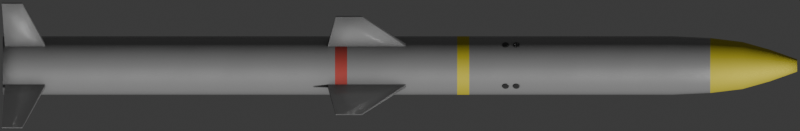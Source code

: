 # Source: TC2N.blend  (saved by Blender 4.1.23; exported with 4.5.12 LTS)
import bpy
from mathutils import Matrix  # noqa: F401  (used for matrix-valued properties, if any)

bpy.ops.wm.read_factory_settings(use_empty=True)
scene = bpy.context.scene
scene.name = 'Scene'

# ---- collections
col_collection = bpy.data.collections.new('Collection'); scene.collection.children.link(col_collection)

# ---- materials (node trees are filled in below, after node groups)
mat_main = bpy.data.materials.new('Main')
mat_main.use_transparent_shadow = False
mat_yellow = bpy.data.materials.new('Yellow')
mat_yellow.use_transparent_shadow = False
mat_red = bpy.data.materials.new('Red')
mat_red.use_transparent_shadow = False
mat_dark = bpy.data.materials.new('Dark')
mat_dark.use_transparent_shadow = False

# ---- node groups
ng_mk48_shader = bpy.data.node_groups.new('Mk48 Shader', 'ShaderNodeTree')
_s = ng_mk48_shader.interface.new_socket(name='BSDF', in_out='OUTPUT', socket_type='NodeSocketShader')
_s = ng_mk48_shader.interface.new_socket(name='Color', in_out='INPUT', socket_type='NodeSocketColor')
_s.default_value = (0.2529, 0.2529, 0.2529, 1.0)
_s = ng_mk48_shader.interface.new_socket(name='Roughness', in_out='INPUT', socket_type='NodeSocketFloat')
_s.subtype = 'FACTOR'
_s.default_value = 0.5
_s.min_value = 0.0
_s.max_value = 1.0
_s = ng_mk48_shader.interface.new_socket(name='Metallic', in_out='INPUT', socket_type='NodeSocketFloat')
_s.subtype = 'FACTOR'
_s.default_value = 1.0
_s.min_value = 0.0
_s.max_value = 1.0
_N = ng_mk48_shader.nodes; _L = ng_mk48_shader.links
n0 = _N.new('NodeGroupOutput'); n0.name = 'Group Output'; n0.location = (421, 0)
n1 = _N.new('ShaderNodeBsdfPrincipled'); n1.name = 'Principled BSDF'; n1.location = (131, 46)
n1.distribution = 'GGX'
n1.subsurface_method = 'BURLEY'
n1.inputs[3].default_value = 1.45
n1.inputs[27].default_value = (0.0, 0.0, 0.0, 1.0)
n1.inputs[28].default_value = 1.0
n2 = _N.new('ShaderNodeAmbientOcclusion'); n2.name = 'Ambient Occlusion'; n2.location = (-85, 128)
n2.samples = 8
n3 = _N.new('ShaderNodeBevel'); n3.name = 'Bevel'; n3.location = (-265, -248)
n3.inputs[0].default_value = 0.1
n4 = _N.new('NodeGroupInput'); n4.name = 'Mk48 Shader'; n4.location = (-468, -27)
n5 = _N.new('ShaderNodeNewGeometry'); n5.name = 'Geometry'; n5.location = (-875, -245)
n6 = _N.new('ShaderNodeBump'); n6.name = 'Bump'; n6.location = (-470, -299)
n6.inputs[0].default_value = 0.01
n6.inputs[1].default_value = 1.0
n6.inputs[2].default_value = 1.0
n7 = _N.new('ShaderNodeTexNoise'); n7.name = 'Noise Texture'; n7.location = (-671, -234)
n7.inputs[2].default_value = 2.0
_L.new(n1.outputs[0], n0.inputs[0])
_L.new(n2.outputs[0], n1.inputs[0])
_L.new(n4.outputs[0], n2.inputs[0])
_L.new(n4.outputs[1], n1.inputs[2])
_L.new(n4.outputs[2], n1.inputs[1])
_L.new(n3.outputs[0], n2.inputs[2])
_L.new(n5.outputs[0], n7.inputs[0])
_L.new(n7.outputs[0], n6.inputs[3])
_L.new(n6.outputs[0], n3.inputs[1])
_L.new(n3.outputs[0], n1.inputs[5])
n0.is_active_output = True
ng_smooth_by_angle = bpy.data.node_groups.new('Smooth by Angle', 'GeometryNodeTree')
_s = ng_smooth_by_angle.interface.new_socket(name='Mesh', in_out='OUTPUT', socket_type='NodeSocketGeometry')
_s = ng_smooth_by_angle.interface.new_socket(name='Mesh', in_out='INPUT', socket_type='NodeSocketGeometry')
_s = ng_smooth_by_angle.interface.new_socket(name='Angle', in_out='INPUT', socket_type='NodeSocketFloat')
_s.subtype = 'ANGLE'
_s.default_value = 0.5236
_s.min_value = 0.0
_s.max_value = 3.142
_s.description = 'Maximum face angle for smooth edges'
_s = ng_smooth_by_angle.interface.new_socket(name='Ignore Sharpness', in_out='INPUT', socket_type='NodeSocketBool')
_s.force_non_field = True
ng_smooth_by_angle.is_modifier = True
_N = ng_smooth_by_angle.nodes; _L = ng_smooth_by_angle.links
n0 = _N.new('GeometryNodeSetShadeSmooth'); n0.name = 'Set Shade Smooth'; n0.location = (120, -80)
n0.domain = 'EDGE'
n1 = _N.new('GeometryNodeSetShadeSmooth'); n1.name = 'Set Shade Smooth.001'; n1.location = (300, -80)
n2 = _N.new('NodeGroupOutput'); n2.name = 'Group Output'; n2.location = (480, -80)
n3 = _N.new('GeometryNodeInputMeshEdgeAngle'); n3.name = 'Edge Angle'; n3.location = (-440, -240)
n4 = _N.new('NodeGroupInput'); n4.name = 'Group Input'; n4.location = (-80, -80)
n5 = _N.new('GeometryNodeInputEdgeSmooth'); n5.name = 'Is Edge Smooth'; n5.location = (-260, -120)
n6 = _N.new('GeometryNodeInputShadeSmooth'); n6.name = 'Is Shade Smooth'; n6.location = (-440, -397)
n7 = _N.new('FunctionNodeCompare'); n7.name = 'Compare'; n7.location = (-260, -260)
n7.operation = 'LESS_EQUAL'
n7.inputs[6].default_value = (0.0, 0.0, 0.0, 0.0)
n7.inputs[7].default_value = (0.0, 0.0, 0.0, 0.0)
n8 = _N.new('FunctionNodeBooleanMath'); n8.name = 'Boolean Math.001'; n8.location = (-80, -260)
n9 = _N.new('NodeGroupInput'); n9.name = 'Group Input.001'; n9.location = (-440, -329)
n10 = _N.new('NodeGroupInput'); n10.name = 'Group Input.002'; n10.location = (-259, -189)
n11 = _N.new('FunctionNodeBooleanMath'); n11.name = 'Boolean Math'; n11.location = (-80, -149)
n11.operation = 'OR'
n12 = _N.new('FunctionNodeBooleanMath'); n12.name = 'Boolean Math.002'; n12.location = (-260, -380)
n12.operation = 'OR'
n13 = _N.new('NodeGroupInput'); n13.name = 'Group Input.003'; n13.location = (-440, -460)
_L.new(n3.outputs[0], n7.inputs[0])
_L.new(n1.outputs[0], n2.inputs[0])
_L.new(n9.outputs[1], n7.inputs[1])
_L.new(n7.outputs[0], n8.inputs[0])
_L.new(n4.outputs[0], n0.inputs[0])
_L.new(n0.outputs[0], n1.inputs[0])
_L.new(n8.outputs[0], n0.inputs[2])
_L.new(n10.outputs[2], n11.inputs[1])
_L.new(n5.outputs[0], n11.inputs[0])
_L.new(n11.outputs[0], n0.inputs[1])
_L.new(n13.outputs[2], n12.inputs[1])
_L.new(n6.outputs[0], n12.inputs[0])
_L.new(n12.outputs[0], n8.inputs[1])
n2.is_active_output = True

# ---- material node trees
mat_main.use_nodes = True; mat_main.node_tree.nodes.clear()
_N = mat_main.node_tree.nodes; _L = mat_main.node_tree.links
n0 = _N.new('ShaderNodeOutputMaterial'); n0.name = 'Material Output'; n0.location = (300, 300)
n1 = _N.new('ShaderNodeGroup'); n1.name = 'Mk48 Shader'; n1.location = (95, 311)
n1.label = 'Mk48 Shader'
n1.node_tree = ng_mk48_shader
n1.inputs[0].default_value = (0.3994, 0.3994, 0.3994, 0.0)
n1.inputs[1].default_value = 0.3
n1.inputs[2].default_value = 0.4
_L.new(n1.outputs[0], n0.inputs[0])
n0.is_active_output = True
mat_yellow.use_nodes = True; mat_yellow.node_tree.nodes.clear()
_N = mat_yellow.node_tree.nodes; _L = mat_yellow.node_tree.links
n0 = _N.new('ShaderNodeOutputMaterial'); n0.name = 'Material Output'; n0.location = (300, 300)
n1 = _N.new('ShaderNodeGroup'); n1.name = 'Mk48 Shader'; n1.location = (95, 311)
n1.label = 'Mk48 Shader'
n1.node_tree = ng_mk48_shader
n1.inputs[0].default_value = (0.7454, 0.6377, 0.05288, 0.0)
n1.inputs[1].default_value = 0.7
n1.inputs[2].default_value = 0.4
_L.new(n1.outputs[0], n0.inputs[0])
n0.is_active_output = True
mat_red.use_nodes = True; mat_red.node_tree.nodes.clear()
_N = mat_red.node_tree.nodes; _L = mat_red.node_tree.links
n0 = _N.new('ShaderNodeOutputMaterial'); n0.name = 'Material Output'; n0.location = (300, 300)
n1 = _N.new('ShaderNodeGroup'); n1.name = 'Mk48 Shader'; n1.location = (95, 311)
n1.label = 'Mk48 Shader'
n1.node_tree = ng_mk48_shader
n1.inputs[0].default_value = (0.5271, 0.07421, 0.06125, 0.0)
n1.inputs[1].default_value = 0.7
n1.inputs[2].default_value = 0.4
_L.new(n1.outputs[0], n0.inputs[0])
n0.is_active_output = True
mat_dark.use_nodes = True; mat_dark.node_tree.nodes.clear()
_N = mat_dark.node_tree.nodes; _L = mat_dark.node_tree.links
n0 = _N.new('ShaderNodeOutputMaterial'); n0.name = 'Material Output'; n0.location = (300, 300)
n1 = _N.new('ShaderNodeGroup'); n1.name = 'Mk48 Shader'; n1.location = (95, 311)
n1.label = 'Mk48 Shader'
n1.node_tree = ng_mk48_shader
n1.inputs[0].default_value = (0.0919, 0.0919, 0.0919, 0.0)
n1.inputs[1].default_value = 0.3
n1.inputs[2].default_value = 0.4
_L.new(n1.outputs[0], n0.inputs[0])
n0.is_active_output = True

# ---- world
world_world = bpy.data.worlds.new('World'); scene.world = world_world
world_world.use_nodes = True; world_world.node_tree.nodes.clear()
_N = world_world.node_tree.nodes; _L = world_world.node_tree.links
n0 = _N.new('ShaderNodeOutputWorld'); n0.name = 'World Output'; n0.location = (300, 300)
n1 = _N.new('ShaderNodeBackground'); n1.name = 'Background'; n1.location = (10, 300)
n1.inputs[0].default_value = (0.05088, 0.05088, 0.05088, 1.0)
_L.new(n1.outputs[0], n0.inputs[0])
n0.is_active_output = True
world_world.color = (0.05088, 0.05088, 0.05088)
world_world.use_sun_shadow = False
world_world.sun_shadow_jitter_overblur = 0.0

# ---- cameras
cam_camera = bpy.data.cameras.new('Camera')
cam_camera.type = 'ORTHO'
cam_camera.clip_end = 100.0
cam_camera.ortho_scale = 3.69
cam_camera.show_mist = True

# ---- meshes
me_cylinder_001 = bpy.data.meshes.new('Cylinder.001')
me_cylinder_001.from_pydata([(-1.832, 0.135, 2.101e-08), (1.832, 0.02849, 1.368e-08), (-1.832, 0.1284, -0.04172), (1.832, 0.02709, -0.008803), (-1.832, 0.1092, -0.07937), (1.832, 0.02305, -0.01674), (-1.832, 0.07937, -0.1092), (1.832, 0.01674, -0.02305), (-1.832, 0.04173, -0.1284), (1.832, 0.008803, -0.02709), (-1.832, 8.47e-09, -0.135), (1.832, 8.251e-09, -0.02849), (-1.832, -0.04172, -0.1284), (1.832, -0.008803, -0.02709), (-1.832, -0.07937, -0.1092), (1.832, -0.01674, -0.02305), (-1.832, -0.1092, -0.07937), (1.832, -0.02305, -0.01674), (-1.832, -0.1284, -0.04172), (1.832, -0.02709, -0.008803), (-1.832, -0.135, 2.101e-08), (1.832, -0.02849, 1.368e-08), (-1.832, -0.1284, 0.04173), (1.832, -0.02709, 0.008803), (-1.832, -0.1092, 0.07937), (1.832, -0.02305, 0.01674), (-1.832, -0.07937, 0.1092), (1.832, -0.01674, 0.02305), (-1.832, -0.04172, 0.1284), (1.832, -0.008803, 0.02709), (-1.832, 8.47e-09, 0.135), (1.832, 8.251e-09, 0.02849), (-1.832, 0.04173, 0.1284), (1.832, 0.008803, 0.02709), (-1.832, 0.07937, 0.1092), (1.832, 0.01674, 0.02305), (-1.832, 0.1092, 0.07937), (1.832, 0.02305, 0.01674), (-1.832, 0.1284, 0.04173), (1.832, 0.02709, 0.008803), (1.431, 0.1268, 2.04e-08), (1.431, 0.1206, -0.03917), (1.431, 0.1026, -0.07451), (1.431, 0.07451, -0.1026), (1.431, 0.03917, -0.1206), (1.431, 8.595e-09, -0.1268), (1.431, -0.03917, -0.1206), (1.431, -0.07451, -0.1026), (1.431, -0.1026, -0.07451), (1.431, -0.1206, -0.03917), (1.431, -0.1268, 2.04e-08), (1.431, -0.1206, 0.03917), (1.431, -0.1026, 0.07451), (1.431, -0.07451, 0.1026), (1.431, -0.03917, 0.1206), (1.431, 8.595e-09, 0.1268), (1.431, 0.03917, 0.1206), (1.431, 0.07451, 0.1026), (1.431, 0.1026, 0.07451), (1.431, 0.1206, 0.03917), (1.58, 0.1086, 1.982e-08), (1.58, 0.1033, -0.03355), (1.58, 0.08784, -0.06382), (1.58, 0.06382, -0.08784), (1.58, 0.03355, -0.1033), (1.58, 8.806e-09, -0.1086), (1.58, -0.03355, -0.1033), (1.58, -0.06382, -0.08784), (1.58, -0.08784, -0.06382), (1.58, -0.1033, -0.03355), (1.58, -0.1086, 1.982e-08), (1.58, -0.1033, 0.03355), (1.58, -0.08784, 0.06382), (1.58, -0.06382, 0.08784), (1.58, -0.03355, 0.1033), (1.58, 8.806e-09, 0.1086), (1.58, 0.03355, 0.1033), (1.58, 0.06382, 0.08784), (1.58, 0.08784, 0.06382), (1.58, 0.1033, 0.03355), (1.706, 0.07319, 1.686e-08), (1.706, 0.06961, -0.02262), (1.706, 0.05921, -0.04302), (1.706, 0.04302, -0.05921), (1.706, 0.02262, -0.06961), (1.706, 9.112e-09, -0.07319), (1.706, -0.02262, -0.06961), (1.706, -0.04302, -0.05921), (1.706, -0.05921, -0.04302), (1.706, -0.06961, -0.02262), (1.706, -0.07319, 1.686e-08), (1.706, -0.06961, 0.02262), (1.706, -0.05921, 0.04302), (1.706, -0.04302, 0.05921), (1.706, -0.02262, 0.06961), (1.706, 9.112e-09, 0.07319), (1.706, 0.02262, 0.06961), (1.706, 0.04302, 0.05921), (1.706, 0.05921, 0.04302), (1.706, 0.06961, 0.02262), (1.256, 0.1284, -0.04172), (1.256, 0.1092, -0.07937), (1.256, 0.07937, -0.1092), (1.256, 0.04173, -0.1284), (1.256, 8.47e-09, -0.135), (1.256, -0.04172, -0.1284), (1.256, -0.07937, -0.1092), (1.256, -0.1092, -0.07937), (1.256, -0.1284, -0.04172), (1.256, -0.135, 2.101e-08), (1.256, -0.1284, 0.04173), (1.256, -0.1092, 0.07937), (1.256, -0.07937, 0.1092), (1.256, -0.04172, 0.1284), (1.256, 8.47e-09, 0.135), (1.256, 0.04173, 0.1284), (1.256, 0.07937, 0.1092), (1.256, 0.1092, 0.07937), (1.256, 0.1284, 0.04173), (1.256, 0.135, 2.101e-08), (0.2636, 0.1284, -0.04172), (0.2636, 0.1092, -0.07937), (0.2636, 0.07937, -0.1092), (0.2636, 0.04173, -0.1284), (0.2636, 8.47e-09, -0.135), (0.2636, -0.04172, -0.1284), (0.2636, -0.07937, -0.1092), (0.2636, -0.1092, -0.07937), (0.2636, -0.1284, -0.04172), (0.2636, -0.135, 2.101e-08), (0.2636, -0.1284, 0.04173), (0.2636, -0.1092, 0.07937), (0.2636, -0.07937, 0.1092), (0.2636, -0.04172, 0.1284), (0.2636, 8.47e-09, 0.135), (0.2636, 0.04173, 0.1284), (0.2636, 0.07937, 0.1092), (0.2636, 0.1092, 0.07937), (0.2636, 0.1284, 0.04173), (0.2636, 0.135, 2.101e-08), (0.3195, 0.135, 2.101e-08), (0.3195, 0.1284, -0.04172), (0.3195, 0.1092, -0.07937), (0.3195, 0.07937, -0.1092), (0.3195, 0.04173, -0.1284), (0.3195, 8.47e-09, -0.135), (0.3195, -0.04172, -0.1284), (0.3195, -0.07937, -0.1092), (0.3195, -0.1092, -0.07937), (0.3195, -0.1284, -0.04172), (0.3195, -0.135, 2.101e-08), (0.3195, -0.1284, 0.04173), (0.3195, -0.1092, 0.07937), (0.3195, -0.07937, 0.1092), (0.3195, -0.04172, 0.1284), (0.3195, 8.47e-09, 0.135), (0.3195, 0.04173, 0.1284), (0.3195, 0.07937, 0.1092), (0.3195, 0.1092, 0.07937), (0.3195, 0.1284, 0.04173), (-0.2998, 0.1284, -0.04172), (-0.2998, 0.1092, -0.07937), (-0.2998, 0.07937, -0.1092), (-0.2998, 0.04173, -0.1284), (-0.2998, 8.47e-09, -0.135), (-0.2998, -0.04172, -0.1284), (-0.2998, -0.07937, -0.1092), (-0.2998, -0.1092, -0.07937), (-0.2998, -0.1284, -0.04172), (-0.2998, -0.135, 2.101e-08), (-0.2998, -0.1284, 0.04173), (-0.2998, -0.1092, 0.07937), (-0.2998, -0.07937, 0.1092), (-0.2998, -0.04172, 0.1284), (-0.2998, 8.47e-09, 0.135), (-0.2998, 0.04173, 0.1284), (-0.2998, 0.07937, 0.1092), (-0.2998, 0.1092, 0.07937), (-0.2998, 0.1284, 0.04173), (-0.2998, 0.135, 2.101e-08), (-0.2439, 0.135, 2.101e-08), (-0.2439, 0.1284, -0.04172), (-0.2439, 0.1092, -0.07937), (-0.2439, 0.07937, -0.1092), (-0.2439, 0.04173, -0.1284), (-0.2439, 8.47e-09, -0.135), (-0.2439, -0.04172, -0.1284), (-0.2439, -0.07937, -0.1092), (-0.2439, -0.1092, -0.07937), (-0.2439, -0.1284, -0.04172), (-0.2439, -0.135, 2.101e-08), (-0.2439, -0.1284, 0.04173), (-0.2439, -0.1092, 0.07937), (-0.2439, -0.07937, 0.1092), (-0.2439, -0.04172, 0.1284), (-0.2439, 8.47e-09, 0.135), (-0.2439, 0.04173, 0.1284), (-0.2439, 0.07937, 0.1092), (-0.2439, 0.1092, 0.07937), (-0.2439, 0.1284, 0.04173)], [], [(80, 1, 3, 81), (81, 3, 5, 82), (82, 5, 7, 83), (83, 7, 9, 84), (84, 9, 11, 85), (85, 11, 13, 86), (86, 13, 15, 87), (87, 15, 17, 88), (88, 17, 19, 89), (89, 19, 21, 90), (90, 21, 23, 91), (91, 23, 25, 92), (92, 25, 27, 93), (93, 27, 29, 94), (94, 29, 31, 95), (95, 31, 33, 96), (96, 33, 35, 97), (97, 35, 37, 98), (3, 1, 39, 37, 35, 33, 31, 29, 27, 25, 23, 21, 19, 17, 15, 13, 11, 9, 7, 5), (98, 37, 39, 99), (99, 39, 1, 80), (0, 2, 4, 6, 8, 10, 12, 14, 16, 18, 20, 22, 24, 26, 28, 30, 32, 34, 36, 38), (118, 59, 40, 119), (117, 58, 59, 118), (116, 57, 58, 117), (115, 56, 57, 116), (114, 55, 56, 115), (113, 54, 55, 114), (112, 53, 54, 113), (111, 52, 53, 112), (110, 51, 52, 111), (109, 50, 51, 110), (108, 49, 50, 109), (107, 48, 49, 108), (106, 47, 48, 107), (105, 46, 47, 106), (104, 45, 46, 105), (103, 44, 45, 104), (102, 43, 44, 103), (101, 42, 43, 102), (100, 41, 42, 101), (119, 40, 41, 100), (59, 79, 60, 40), (58, 78, 79, 59), (57, 77, 78, 58), (56, 76, 77, 57), (55, 75, 76, 56), (54, 74, 75, 55), (53, 73, 74, 54), (52, 72, 73, 53), (51, 71, 72, 52), (50, 70, 71, 51), (49, 69, 70, 50), (48, 68, 69, 49), (47, 67, 68, 48), (46, 66, 67, 47), (45, 65, 66, 46), (44, 64, 65, 45), (43, 63, 64, 44), (42, 62, 63, 43), (41, 61, 62, 42), (40, 60, 61, 41), (79, 99, 80, 60), (78, 98, 99, 79), (77, 97, 98, 78), (76, 96, 97, 77), (75, 95, 96, 76), (74, 94, 95, 75), (73, 93, 94, 74), (72, 92, 93, 73), (71, 91, 92, 72), (70, 90, 91, 71), (69, 89, 90, 70), (68, 88, 89, 69), (67, 87, 88, 68), (66, 86, 87, 67), (65, 85, 86, 66), (64, 84, 85, 65), (63, 83, 84, 64), (62, 82, 83, 63), (61, 81, 82, 62), (60, 80, 81, 61), (140, 119, 100, 141), (141, 100, 101, 142), (142, 101, 102, 143), (143, 102, 103, 144), (144, 103, 104, 145), (145, 104, 105, 146), (146, 105, 106, 147), (147, 106, 107, 148), (148, 107, 108, 149), (149, 108, 109, 150), (150, 109, 110, 151), (151, 110, 111, 152), (152, 111, 112, 153), (153, 112, 113, 154), (154, 113, 114, 155), (155, 114, 115, 156), (156, 115, 116, 157), (157, 116, 117, 158), (158, 117, 118, 159), (159, 118, 119, 140), (199, 138, 139, 180), (198, 137, 138, 199), (197, 136, 137, 198), (196, 135, 136, 197), (195, 134, 135, 196), (194, 133, 134, 195), (193, 132, 133, 194), (192, 131, 132, 193), (191, 130, 131, 192), (190, 129, 130, 191), (189, 128, 129, 190), (188, 127, 128, 189), (187, 126, 127, 188), (186, 125, 126, 187), (185, 124, 125, 186), (184, 123, 124, 185), (183, 122, 123, 184), (182, 121, 122, 183), (181, 120, 121, 182), (180, 139, 120, 181), (138, 159, 140, 139), (137, 158, 159, 138), (136, 157, 158, 137), (135, 156, 157, 136), (134, 155, 156, 135), (133, 154, 155, 134), (132, 153, 154, 133), (131, 152, 153, 132), (130, 151, 152, 131), (129, 150, 151, 130), (128, 149, 150, 129), (127, 148, 149, 128), (126, 147, 148, 127), (125, 146, 147, 126), (124, 145, 146, 125), (123, 144, 145, 124), (122, 143, 144, 123), (121, 142, 143, 122), (120, 141, 142, 121), (139, 140, 141, 120), (0, 179, 160, 2), (2, 160, 161, 4), (4, 161, 162, 6), (6, 162, 163, 8), (8, 163, 164, 10), (10, 164, 165, 12), (12, 165, 166, 14), (14, 166, 167, 16), (16, 167, 168, 18), (18, 168, 169, 20), (20, 169, 170, 22), (22, 170, 171, 24), (24, 171, 172, 26), (26, 172, 173, 28), (28, 173, 174, 30), (30, 174, 175, 32), (32, 175, 176, 34), (34, 176, 177, 36), (36, 177, 178, 38), (38, 178, 179, 0), (179, 180, 181, 160), (160, 181, 182, 161), (161, 182, 183, 162), (162, 183, 184, 163), (163, 184, 185, 164), (164, 185, 186, 165), (165, 186, 187, 166), (166, 187, 188, 167), (167, 188, 189, 168), (168, 189, 190, 169), (169, 190, 191, 170), (170, 191, 192, 171), (171, 192, 193, 172), (172, 193, 194, 173), (173, 194, 195, 174), (174, 195, 196, 175), (175, 196, 197, 176), (176, 197, 198, 177), (177, 198, 199, 178), (178, 199, 180, 179)])
me_cylinder_001.polygons.foreach_set('use_smooth', [True] * 182)
me_cylinder_001.polygons.foreach_set('material_index', [1, 1, 1, 1, 1, 1, 1, 1, 1, 1, 1, 1, 1, 1, 1, 1, 1, 1, 1, 1, 1, 0, 0, 0, 0, 0, 0, 0, 0, 0, 0, 0, 0, 0, 0, 0, 0, 0, 0, 0, 0, 0, 1, 1, 1, 1, 1, 1, 1, 1, 1, 1, 1, 1, 1, 1, 1, 1, 1, 1, 1, 1, 1, 1, 1, 1, 1, 1, 1, 1, 1, 1, 1, 1, 1, 1, 1, 1, 1, 1, 1, 1, 0, 0, 0, 0, 0, 0, 0, 0, 0, 0, 0, 0, 0, 0, 0, 0, 0, 0, 0, 0, 0, 0, 0, 0, 0, 0, 0, 0, 0, 0, 0, 0, 0, 0, 0, 0, 0, 0, 0, 0, 1, 1, 1, 1, 1, 1, 1, 1, 1, 1, 1, 1, 1, 1, 1, 1, 1, 1, 1, 1, 0, 0, 0, 0, 0, 0, 0, 0, 0, 0, 0, 0, 0, 0, 0, 0, 0, 0, 0, 0, 2, 2, 2, 2, 2, 2, 2, 2, 2, 2, 2, 2, 2, 2, 2, 2, 2, 2, 2, 2])
_uv = me_cylinder_001.uv_layers.new(name='UVMap')
_uv.uv.foreach_set('vector', [1.0, 0.9829, 1.0, 1.0, 0.95, 1.0, 0.95, 0.9829, 0.95, 0.9829, 0.95, 1.0, 0.9, 1.0, 0.9, 0.9829, 0.9, 0.9829, 0.9, 1.0, 0.85, 1.0, 0.85, 0.9829, 0.85, 0.9829, 0.85, 1.0, 0.8, 1.0, 0.8, 0.9829, 0.8, 0.9829, 0.8, 1.0, 0.75, 1.0, 0.75, 0.9829, 0.75, 0.9829, 0.75, 1.0, 0.7, 1.0, 0.7, 0.9829, 0.7, 0.9829, 0.7, 1.0, 0.65, 1.0, 0.65, 0.9829, 0.65, 0.9829, 0.65, 1.0, 0.6, 1.0, 0.6, 0.9829, 0.6, 0.9829, 0.6, 1.0, 0.55, 1.0, 0.55, 0.9829, 0.55, 0.9829, 0.55, 1.0, 0.5, 1.0, 0.5, 0.9829, 0.5, 0.9829, 0.5, 1.0, 0.45, 1.0, 0.45, 0.9829, 0.45, 0.9829, 0.45, 1.0, 0.4, 1.0, 0.4, 0.9829, 0.4, 0.9829, 0.4, 1.0, 0.35, 1.0, 0.35, 0.9829, 0.35, 0.9829, 0.35, 1.0, 0.3, 1.0, 0.3, 0.9829, 0.3, 0.9829, 0.3, 1.0, 0.25, 1.0, 0.25, 0.9829, 0.25, 0.9829, 0.25, 1.0, 0.2, 1.0, 0.2, 0.9829, 0.2, 0.9829, 0.2, 1.0, 0.15, 1.0, 0.15, 0.9829, 0.15, 0.9829, 0.15, 1.0, 0.1, 1.0, 0.1, 0.9829, 0.3242, 0.4783, 0.25, 0.49, 0.1758, 0.4783, 0.1089, 0.4442, 0.05584, 0.3911, 0.02175, 0.3242, 0.01, 0.25, 0.02175, 0.1758, 0.05584, 0.1089, 0.1089, 0.05584, 0.1758, 0.02175, 0.25, 0.01, 0.3242, 0.02175, 0.3911, 0.05584, 0.4442, 0.1089, 0.4783, 0.1758, 0.49, 0.25, 0.4783, 0.3242, 0.4442, 0.3911, 0.3911, 0.4442, 0.1, 0.9829, 0.1, 1.0, 0.05, 1.0, 0.05, 0.9829, 0.05, 0.9829, 0.05, 1.0, -1.565e-07, 1.0, -1.565e-07, 0.9829, 0.75, 0.49, 0.8242, 0.4783, 0.8911, 0.4442, 0.9442, 0.3911, 0.9783, 0.3242, 0.99, 0.25, 0.9783, 0.1758, 0.9442, 0.1089, 0.8911, 0.05584, 0.8242, 0.02175, 0.75, 0.01, 0.6758, 0.02175, 0.6089, 0.05584, 0.5558, 0.1089, 0.5217, 0.1758, 0.51, 0.25, 0.5217, 0.3242, 0.5558, 0.3911, 0.6089, 0.4442, 0.6758, 0.4783, 0.05, 0.8906, 0.05, 0.9314, -1.565e-07, 0.9314, -1.565e-07, 0.8906, 0.1, 0.8906, 0.1, 0.9314, 0.05, 0.9314, 0.05, 0.8906, 0.15, 0.8906, 0.15, 0.9314, 0.1, 0.9314, 0.1, 0.8906, 0.2, 0.8906, 0.2, 0.9314, 0.15, 0.9314, 0.15, 0.8906, 0.25, 0.8906, 0.25, 0.9314, 0.2, 0.9314, 0.2, 0.8906, 0.3, 0.8906, 0.3, 0.9314, 0.25, 0.9314, 0.25, 0.8906, 0.35, 0.8906, 0.35, 0.9314, 0.3, 0.9314, 0.3, 0.8906, 0.4, 0.8906, 0.4, 0.9314, 0.35, 0.9314, 0.35, 0.8906, 0.45, 0.8906, 0.45, 0.9314, 0.4, 0.9314, 0.4, 0.8906, 0.5, 0.8906, 0.5, 0.9314, 0.45, 0.9314, 0.45, 0.8906, 0.55, 0.8906, 0.55, 0.9314, 0.5, 0.9314, 0.5, 0.8906, 0.6, 0.8906, 0.6, 0.9314, 0.55, 0.9314, 0.55, 0.8906, 0.65, 0.8906, 0.65, 0.9314, 0.6, 0.9314, 0.6, 0.8906, 0.7, 0.8906, 0.7, 0.9314, 0.65, 0.9314, 0.65, 0.8906, 0.75, 0.8906, 0.75, 0.9314, 0.7, 0.9314, 0.7, 0.8906, 0.8, 0.8906, 0.8, 0.9314, 0.75, 0.9314, 0.75, 0.8906, 0.85, 0.8906, 0.85, 0.9314, 0.8, 0.9314, 0.8, 0.8906, 0.9, 0.8906, 0.9, 0.9314, 0.85, 0.9314, 0.85, 0.8906, 0.95, 0.8906, 0.95, 0.9314, 0.9, 0.9314, 0.9, 0.8906, 1.0, 0.8906, 1.0, 0.9314, 0.95, 0.9314, 0.95, 0.8906, 0.05, 0.9314, 0.05, 0.9657, -1.565e-07, 0.9657, -1.565e-07, 0.9314, 0.1, 0.9314, 0.1, 0.9657, 0.05, 0.9657, 0.05, 0.9314, 0.15, 0.9314, 0.15, 0.9657, 0.1, 0.9657, 0.1, 0.9314, 0.2, 0.9314, 0.2, 0.9657, 0.15, 0.9657, 0.15, 0.9314, 0.25, 0.9314, 0.25, 0.9657, 0.2, 0.9657, 0.2, 0.9314, 0.3, 0.9314, 0.3, 0.9657, 0.25, 0.9657, 0.25, 0.9314, 0.35, 0.9314, 0.35, 0.9657, 0.3, 0.9657, 0.3, 0.9314, 0.4, 0.9314, 0.4, 0.9657, 0.35, 0.9657, 0.35, 0.9314, 0.45, 0.9314, 0.45, 0.9657, 0.4, 0.9657, 0.4, 0.9314, 0.5, 0.9314, 0.5, 0.9657, 0.45, 0.9657, 0.45, 0.9314, 0.55, 0.9314, 0.55, 0.9657, 0.5, 0.9657, 0.5, 0.9314, 0.6, 0.9314, 0.6, 0.9657, 0.55, 0.9657, 0.55, 0.9314, 0.65, 0.9314, 0.65, 0.9657, 0.6, 0.9657, 0.6, 0.9314, 0.7, 0.9314, 0.7, 0.9657, 0.65, 0.9657, 0.65, 0.9314, 0.75, 0.9314, 0.75, 0.9657, 0.7, 0.9657, 0.7, 0.9314, 0.8, 0.9314, 0.8, 0.9657, 0.75, 0.9657, 0.75, 0.9314, 0.85, 0.9314, 0.85, 0.9657, 0.8, 0.9657, 0.8, 0.9314, 0.9, 0.9314, 0.9, 0.9657, 0.85, 0.9657, 0.85, 0.9314, 0.95, 0.9314, 0.95, 0.9657, 0.9, 0.9657, 0.9, 0.9314, 1.0, 0.9314, 1.0, 0.9657, 0.95, 0.9657, 0.95, 0.9314, 0.05, 0.9657, 0.05, 0.9829, -1.565e-07, 0.9829, -1.565e-07, 0.9657, 0.1, 0.9657, 0.1, 0.9829, 0.05, 0.9829, 0.05, 0.9657, 0.15, 0.9657, 0.15, 0.9829, 0.1, 0.9829, 0.1, 0.9657, 0.2, 0.9657, 0.2, 0.9829, 0.15, 0.9829, 0.15, 0.9657, 0.25, 0.9657, 0.25, 0.9829, 0.2, 0.9829, 0.2, 0.9657, 0.3, 0.9657, 0.3, 0.9829, 0.25, 0.9829, 0.25, 0.9657, 0.35, 0.9657, 0.35, 0.9829, 0.3, 0.9829, 0.3, 0.9657, 0.4, 0.9657, 0.4, 0.9829, 0.35, 0.9829, 0.35, 0.9657, 0.45, 0.9657, 0.45, 0.9829, 0.4, 0.9829, 0.4, 0.9657, 0.5, 0.9657, 0.5, 0.9829, 0.45, 0.9829, 0.45, 0.9657, 0.55, 0.9657, 0.55, 0.9829, 0.5, 0.9829, 0.5, 0.9657, 0.6, 0.9657, 0.6, 0.9829, 0.55, 0.9829, 0.55, 0.9657, 0.65, 0.9657, 0.65, 0.9829, 0.6, 0.9829, 0.6, 0.9657, 0.7, 0.9657, 0.7, 0.9829, 0.65, 0.9829, 0.65, 0.9657, 0.75, 0.9657, 0.75, 0.9829, 0.7, 0.9829, 0.7, 0.9657, 0.8, 0.9657, 0.8, 0.9829, 0.75, 0.9829, 0.75, 0.9657, 0.85, 0.9657, 0.85, 0.9829, 0.8, 0.9829, 0.8, 0.9657, 0.9, 0.9657, 0.9, 0.9829, 0.85, 0.9829, 0.85, 0.9657, 0.95, 0.9657, 0.95, 0.9829, 0.9, 0.9829, 0.9, 0.9657, 1.0, 0.9657, 1.0, 0.9829, 0.95, 0.9829, 0.95, 0.9657, 1.0, 0.7721, 1.0, 0.8906, 0.95, 0.8906, 0.95, 0.7721, 0.95, 0.7721, 0.95, 0.8906, 0.9, 0.8906, 0.9, 0.7721, 0.9, 0.7721, 0.9, 0.8906, 0.85, 0.8906, 0.85, 0.7721, 0.85, 0.7721, 0.85, 0.8906, 0.8, 0.8906, 0.8, 0.7721, 0.8, 0.7721, 0.8, 0.8906, 0.75, 0.8906, 0.75, 0.7721, 0.75, 0.7721, 0.75, 0.8906, 0.7, 0.8906, 0.7, 0.7721, 0.7, 0.7721, 0.7, 0.8906, 0.65, 0.8906, 0.65, 0.7721, 0.65, 0.7721, 0.65, 0.8906, 0.6, 0.8906, 0.6, 0.7721, 0.6, 0.7721, 0.6, 0.8906, 0.55, 0.8906, 0.55, 0.7721, 0.55, 0.7721, 0.55, 0.8906, 0.5, 0.8906, 0.5, 0.7721, 0.5, 0.7721, 0.5, 0.8906, 0.45, 0.8906, 0.45, 0.7721, 0.45, 0.7721, 0.45, 0.8906, 0.4, 0.8906, 0.4, 0.7721, 0.4, 0.7721, 0.4, 0.8906, 0.35, 0.8906, 0.35, 0.7721, 0.35, 0.7721, 0.35, 0.8906, 0.3, 0.8906, 0.3, 0.7721, 0.3, 0.7721, 0.3, 0.8906, 0.25, 0.8906, 0.25, 0.7721, 0.25, 0.7721, 0.25, 0.8906, 0.2, 0.8906, 0.2, 0.7721, 0.2, 0.7721, 0.2, 0.8906, 0.15, 0.8906, 0.15, 0.7721, 0.15, 0.7721, 0.15, 0.8906, 0.1, 0.8906, 0.1, 0.7721, 0.1, 0.7721, 0.1, 0.8906, 0.05, 0.8906, 0.05, 0.7721, 0.05, 0.7721, 0.05, 0.8906, -1.565e-07, 0.8906, -1.565e-07, 0.7721, 0.05, 0.7008, 0.05, 0.765, -1.565e-07, 0.765, -1.565e-07, 0.7008, 0.1, 0.7008, 0.1, 0.765, 0.05, 0.765, 0.05, 0.7008, 0.15, 0.7008, 0.15, 0.765, 0.1, 0.765, 0.1, 0.7008, 0.2, 0.7008, 0.2, 0.765, 0.15, 0.765, 0.15, 0.7008, 0.25, 0.7008, 0.25, 0.765, 0.2, 0.765, 0.2, 0.7008, 0.3, 0.7008, 0.3, 0.765, 0.25, 0.765, 0.25, 0.7008, 0.35, 0.7008, 0.35, 0.765, 0.3, 0.765, 0.3, 0.7008, 0.4, 0.7008, 0.4, 0.765, 0.35, 0.765, 0.35, 0.7008, 0.45, 0.7008, 0.45, 0.765, 0.4, 0.765, 0.4, 0.7008, 0.5, 0.7008, 0.5, 0.765, 0.45, 0.765, 0.45, 0.7008, 0.55, 0.7008, 0.55, 0.765, 0.5, 0.765, 0.5, 0.7008, 0.6, 0.7008, 0.6, 0.765, 0.55, 0.765, 0.55, 0.7008, 0.65, 0.7008, 0.65, 0.765, 0.6, 0.765, 0.6, 0.7008, 0.7, 0.7008, 0.7, 0.765, 0.65, 0.765, 0.65, 0.7008, 0.75, 0.7008, 0.75, 0.765, 0.7, 0.765, 0.7, 0.7008, 0.8, 0.7008, 0.8, 0.765, 0.75, 0.765, 0.75, 0.7008, 0.85, 0.7008, 0.85, 0.765, 0.8, 0.765, 0.8, 0.7008, 0.9, 0.7008, 0.9, 0.765, 0.85, 0.765, 0.85, 0.7008, 0.95, 0.7008, 0.95, 0.765, 0.9, 0.765, 0.9, 0.7008, 1.0, 0.7008, 1.0, 0.765, 0.95, 0.765, 0.95, 0.7008, 0.05, 0.765, 0.05, 0.7721, -1.565e-07, 0.7721, -1.565e-07, 0.765, 0.1, 0.765, 0.1, 0.7721, 0.05, 0.7721, 0.05, 0.765, 0.15, 0.765, 0.15, 0.7721, 0.1, 0.7721, 0.1, 0.765, 0.2, 0.765, 0.2, 0.7721, 0.15, 0.7721, 0.15, 0.765, 0.25, 0.765, 0.25, 0.7721, 0.2, 0.7721, 0.2, 0.765, 0.3, 0.765, 0.3, 0.7721, 0.25, 0.7721, 0.25, 0.765, 0.35, 0.765, 0.35, 0.7721, 0.3, 0.7721, 0.3, 0.765, 0.4, 0.765, 0.4, 0.7721, 0.35, 0.7721, 0.35, 0.765, 0.45, 0.765, 0.45, 0.7721, 0.4, 0.7721, 0.4, 0.765, 0.5, 0.765, 0.5, 0.7721, 0.45, 0.7721, 0.45, 0.765, 0.55, 0.765, 0.55, 0.7721, 0.5, 0.7721, 0.5, 0.765, 0.6, 0.765, 0.6, 0.7721, 0.55, 0.7721, 0.55, 0.765, 0.65, 0.765, 0.65, 0.7721, 0.6, 0.7721, 0.6, 0.765, 0.7, 0.765, 0.7, 0.7721, 0.65, 0.7721, 0.65, 0.765, 0.75, 0.765, 0.75, 0.7721, 0.7, 0.7721, 0.7, 0.765, 0.8, 0.765, 0.8, 0.7721, 0.75, 0.7721, 0.75, 0.765, 0.85, 0.765, 0.85, 0.7721, 0.8, 0.7721, 0.8, 0.765, 0.9, 0.765, 0.9, 0.7721, 0.85, 0.7721, 0.85, 0.765, 0.95, 0.765, 0.95, 0.7721, 0.9, 0.7721, 0.9, 0.765, 1.0, 0.765, 1.0, 0.7721, 0.95, 0.7721, 0.95, 0.765, 1.0, 0.5, 1.0, 0.6937, 0.95, 0.6937, 0.95, 0.5, 0.95, 0.5, 0.95, 0.6937, 0.9, 0.6937, 0.9, 0.5, 0.9, 0.5, 0.9, 0.6937, 0.85, 0.6937, 0.85, 0.5, 0.85, 0.5, 0.85, 0.6937, 0.8, 0.6937, 0.8, 0.5, 0.8, 0.5, 0.8, 0.6937, 0.75, 0.6937, 0.75, 0.5, 0.75, 0.5, 0.75, 0.6937, 0.7, 0.6937, 0.7, 0.5, 0.7, 0.5, 0.7, 0.6937, 0.65, 0.6937, 0.65, 0.5, 0.65, 0.5, 0.65, 0.6937, 0.6, 0.6937, 0.6, 0.5, 0.6, 0.5, 0.6, 0.6937, 0.55, 0.6937, 0.55, 0.5, 0.55, 0.5, 0.55, 0.6937, 0.5, 0.6937, 0.5, 0.5, 0.5, 0.5, 0.5, 0.6937, 0.45, 0.6937, 0.45, 0.5, 0.45, 0.5, 0.45, 0.6937, 0.4, 0.6937, 0.4, 0.5, 0.4, 0.5, 0.4, 0.6937, 0.35, 0.6937, 0.35, 0.5, 0.35, 0.5, 0.35, 0.6937, 0.3, 0.6937, 0.3, 0.5, 0.3, 0.5, 0.3, 0.6937, 0.25, 0.6937, 0.25, 0.5, 0.25, 0.5, 0.25, 0.6937, 0.2, 0.6937, 0.2, 0.5, 0.2, 0.5, 0.2, 0.6937, 0.15, 0.6937, 0.15, 0.5, 0.15, 0.5, 0.15, 0.6937, 0.1, 0.6937, 0.1, 0.5, 0.1, 0.5, 0.1, 0.6937, 0.05, 0.6937, 0.05, 0.5, 0.05, 0.5, 0.05, 0.6937, -1.565e-07, 0.6937, -1.565e-07, 0.5, 1.0, 0.6937, 1.0, 0.7008, 0.95, 0.7008, 0.95, 0.6937, 0.95, 0.6937, 0.95, 0.7008, 0.9, 0.7008, 0.9, 0.6937, 0.9, 0.6937, 0.9, 0.7008, 0.85, 0.7008, 0.85, 0.6937, 0.85, 0.6937, 0.85, 0.7008, 0.8, 0.7008, 0.8, 0.6937, 0.8, 0.6937, 0.8, 0.7008, 0.75, 0.7008, 0.75, 0.6937, 0.75, 0.6937, 0.75, 0.7008, 0.7, 0.7008, 0.7, 0.6937, 0.7, 0.6937, 0.7, 0.7008, 0.65, 0.7008, 0.65, 0.6937, 0.65, 0.6937, 0.65, 0.7008, 0.6, 0.7008, 0.6, 0.6937, 0.6, 0.6937, 0.6, 0.7008, 0.55, 0.7008, 0.55, 0.6937, 0.55, 0.6937, 0.55, 0.7008, 0.5, 0.7008, 0.5, 0.6937, 0.5, 0.6937, 0.5, 0.7008, 0.45, 0.7008, 0.45, 0.6937, 0.45, 0.6937, 0.45, 0.7008, 0.4, 0.7008, 0.4, 0.6937, 0.4, 0.6937, 0.4, 0.7008, 0.35, 0.7008, 0.35, 0.6937, 0.35, 0.6937, 0.35, 0.7008, 0.3, 0.7008, 0.3, 0.6937, 0.3, 0.6937, 0.3, 0.7008, 0.25, 0.7008, 0.25, 0.6937, 0.25, 0.6937, 0.25, 0.7008, 0.2, 0.7008, 0.2, 0.6937, 0.2, 0.6937, 0.2, 0.7008, 0.15, 0.7008, 0.15, 0.6937, 0.15, 0.6937, 0.15, 0.7008, 0.1, 0.7008, 0.1, 0.6937, 0.1, 0.6937, 0.1, 0.7008, 0.05, 0.7008, 0.05, 0.6937, 0.05, 0.6937, 0.05, 0.7008, -1.565e-07, 0.7008, -1.565e-07, 0.6937])
me_cylinder_001.materials.append(mat_main)
me_cylinder_001.materials.append(mat_yellow)
me_cylinder_001.materials.append(mat_red)
me_cylinder_001.update()
me_cube = bpy.data.meshes.new('Cube')
me_cube.from_pydata([(-1.822, -0.01, 0.125), (-1.837, -0.003333, 0.406), (-1.822, 0.01, 0.125), (-1.837, 0.003333, 0.406), (-1.633, -0.01, 0.125), (-1.742, -0.003333, 0.406), (-1.633, 0.01, 0.125), (-1.742, 0.003333, 0.406), (-0.3354, -0.01, 0.125), (-0.2964, -0.003333, 0.3199), (-0.3354, 0.01, 0.125), (-0.2964, 0.003333, 0.3199), (0.0356, -0.01, 0.125), (-0.1753, -0.003333, 0.3199), (0.0356, 0.01, 0.125), (-0.1753, 0.003333, 0.3199), (0.4867, -0.015, 0.137), (0.4867, -0.015, 0.117), (0.4942, -0.01299, 0.137), (0.4942, -0.01299, 0.117), (0.4997, -0.0075, 0.137), (0.4997, -0.0075, 0.117), (0.5017, -1.118e-08, 0.137), (0.5017, 1.676e-07, 0.117), (0.4997, 0.0075, 0.137), (0.4997, 0.0075, 0.117), (0.4942, 0.01299, 0.137), (0.4942, 0.01299, 0.117), (0.4867, 0.015, 0.137), (0.4867, 0.015, 0.117), (0.4792, 0.01299, 0.137), (0.4792, 0.01299, 0.117), (0.4737, 0.0075, 0.137), (0.4737, 0.0075, 0.117), (0.4717, -1.118e-08, 0.137), (0.4717, 1.676e-07, 0.117), (0.4737, -0.0075, 0.137), (0.4737, -0.0075, 0.117), (0.4792, -0.01299, 0.137), (0.4792, -0.01299, 0.117), (0.5362, -0.015, 0.137), (0.5362, -0.015, 0.117), (0.5437, -0.01299, 0.137), (0.5437, -0.01299, 0.117), (0.5492, -0.0075, 0.137), (0.5492, -0.0075, 0.117), (0.5512, -1.118e-08, 0.137), (0.5512, 1.676e-07, 0.117), (0.5492, 0.0075, 0.137), (0.5492, 0.0075, 0.117), (0.5437, 0.01299, 0.137), (0.5437, 0.01299, 0.117), (0.5362, 0.015, 0.137), (0.5362, 0.015, 0.117), (0.5287, 0.01299, 0.137), (0.5287, 0.01299, 0.117), (0.5232, 0.0075, 0.137), (0.5232, 0.0075, 0.117), (0.5212, -1.118e-08, 0.137), (0.5212, 1.676e-07, 0.117), (0.5232, -0.0075, 0.137), (0.5232, -0.0075, 0.117), (0.5287, -0.01299, 0.137), (0.5287, -0.01299, 0.117)], [], [(0, 1, 3, 2), (2, 3, 7, 6), (6, 7, 5, 4), (4, 5, 1, 0), (2, 6, 4, 0), (7, 3, 1, 5), (8, 9, 11, 10), (10, 11, 15, 14), (14, 15, 13, 12), (12, 13, 9, 8), (10, 14, 12, 8), (15, 11, 9, 13), (16, 17, 19, 18), (18, 19, 21, 20), (20, 21, 23, 22), (22, 23, 25, 24), (24, 25, 27, 26), (26, 27, 29, 28), (28, 29, 31, 30), (30, 31, 33, 32), (32, 33, 35, 34), (34, 35, 37, 36), (19, 17, 39, 37, 35, 33, 31, 29, 27, 25, 23, 21), (36, 37, 39, 38), (38, 39, 17, 16), (16, 18, 20, 22, 24, 26, 28, 30, 32, 34, 36, 38), (40, 41, 43, 42), (42, 43, 45, 44), (44, 45, 47, 46), (46, 47, 49, 48), (48, 49, 51, 50), (50, 51, 53, 52), (52, 53, 55, 54), (54, 55, 57, 56), (56, 57, 59, 58), (58, 59, 61, 60), (43, 41, 63, 61, 59, 57, 55, 53, 51, 49, 47, 45), (60, 61, 63, 62), (62, 63, 41, 40), (40, 42, 44, 46, 48, 50, 52, 54, 56, 58, 60, 62)])
me_cube.polygons.foreach_set('use_smooth', [True] * 40)
me_cube.polygons.foreach_set('material_index', [0, 0, 0, 0, 0, 0, 0, 0, 0, 0, 0, 0, 1, 1, 1, 1, 1, 1, 1, 1, 1, 1, 1, 1, 1, 1, 1, 1, 1, 1, 1, 1, 1, 1, 1, 1, 1, 1, 1, 1])
_uv = me_cube.uv_layers.new(name='UVMap')
_uv.uv.foreach_set('vector', [0.375, 0.0, 0.625, 0.0, 0.625, 0.25, 0.375, 0.25, 0.375, 0.25, 0.625, 0.25, 0.625, 0.5, 0.375, 0.5, 0.375, 0.5, 0.625, 0.5, 0.625, 0.75, 0.375, 0.75, 0.375, 0.75, 0.625, 0.75, 0.625, 1.0, 0.375, 1.0, 0.125, 0.5, 0.375, 0.5, 0.375, 0.75, 0.125, 0.75, 0.625, 0.5, 0.875, 0.5, 0.875, 0.75, 0.625, 0.75, 0.375, 0.0, 0.625, 0.0, 0.625, 0.25, 0.375, 0.25, 0.375, 0.25, 0.625, 0.25, 0.625, 0.5, 0.375, 0.5, 0.375, 0.5, 0.625, 0.5, 0.625, 0.75, 0.375, 0.75, 0.375, 0.75, 0.625, 0.75, 0.625, 1.0, 0.375, 1.0, 0.125, 0.5, 0.375, 0.5, 0.375, 0.75, 0.125, 0.75, 0.625, 0.5, 0.875, 0.5, 0.875, 0.75, 0.625, 0.75, 1.0, 0.5, 1.0, 1.0, 0.9167, 1.0, 0.9167, 0.5, 0.9167, 0.5, 0.9167, 1.0, 0.8333, 1.0, 0.8333, 0.5, 0.8333, 0.5, 0.8333, 1.0, 0.75, 1.0, 0.75, 0.5, 0.75, 0.5, 0.75, 1.0, 0.6667, 1.0, 0.6667, 0.5, 0.6667, 0.5, 0.6667, 1.0, 0.5833, 1.0, 0.5833, 0.5, 0.5833, 0.5, 0.5833, 1.0, 0.5, 1.0, 0.5, 0.5, 0.5, 0.5, 0.5, 1.0, 0.4167, 1.0, 0.4167, 0.5, 0.4167, 0.5, 0.4167, 1.0, 0.3333, 1.0, 0.3333, 0.5, 0.3333, 0.5, 0.3333, 1.0, 0.25, 1.0, 0.25, 0.5, 0.25, 0.5, 0.25, 1.0, 0.1667, 1.0, 0.1667, 0.5, 0.37, 0.4578, 0.25, 0.49, 0.13, 0.4578, 0.04215, 0.37, 0.01, 0.25, 0.04215, 0.13, 0.13, 0.04215, 0.25, 0.01, 0.37, 0.04215, 0.4578, 0.13, 0.49, 0.25, 0.4578, 0.37, 0.1667, 0.5, 0.1667, 1.0, 0.08333, 1.0, 0.08333, 0.5, 0.08333, 0.5, 0.08333, 1.0, 7.451e-08, 1.0, 7.451e-08, 0.5, 0.75, 0.49, 0.87, 0.4578, 0.9578, 0.37, 0.99, 0.25, 0.9578, 0.13, 0.87, 0.04215, 0.75, 0.01, 0.63, 0.04215, 0.5422, 0.13, 0.51, 0.25, 0.5422, 0.37, 0.63, 0.4578, 1.0, 0.5, 1.0, 1.0, 0.9167, 1.0, 0.9167, 0.5, 0.9167, 0.5, 0.9167, 1.0, 0.8333, 1.0, 0.8333, 0.5, 0.8333, 0.5, 0.8333, 1.0, 0.75, 1.0, 0.75, 0.5, 0.75, 0.5, 0.75, 1.0, 0.6667, 1.0, 0.6667, 0.5, 0.6667, 0.5, 0.6667, 1.0, 0.5833, 1.0, 0.5833, 0.5, 0.5833, 0.5, 0.5833, 1.0, 0.5, 1.0, 0.5, 0.5, 0.5, 0.5, 0.5, 1.0, 0.4167, 1.0, 0.4167, 0.5, 0.4167, 0.5, 0.4167, 1.0, 0.3333, 1.0, 0.3333, 0.5, 0.3333, 0.5, 0.3333, 1.0, 0.25, 1.0, 0.25, 0.5, 0.25, 0.5, 0.25, 1.0, 0.1667, 1.0, 0.1667, 0.5, 0.37, 0.4578, 0.25, 0.49, 0.13, 0.4578, 0.04215, 0.37, 0.01, 0.25, 0.04215, 0.13, 0.13, 0.04215, 0.25, 0.01, 0.37, 0.04215, 0.4578, 0.13, 0.49, 0.25, 0.4578, 0.37, 0.1667, 0.5, 0.1667, 1.0, 0.08333, 1.0, 0.08333, 0.5, 0.08333, 0.5, 0.08333, 1.0, 7.451e-08, 1.0, 7.451e-08, 0.5, 0.75, 0.49, 0.87, 0.4578, 0.9578, 0.37, 0.99, 0.25, 0.9578, 0.13, 0.87, 0.04215, 0.75, 0.01, 0.63, 0.04215, 0.5422, 0.13, 0.51, 0.25, 0.5422, 0.37, 0.63, 0.4578])
me_cube.materials.append(mat_main)
me_cube.materials.append(mat_dark)
me_cube.update()

# ---- objects
ob_camera = bpy.data.objects.new('Camera', cam_camera)
ob_cylinder = bpy.data.objects.new('Cylinder', me_cylinder_001)
ob_lighting = bpy.data.objects.new('Lighting', None)
ob_empty = bpy.data.objects.new('Empty', None)
ob_cube_002 = bpy.data.objects.new('Cube.002', me_cube)
ob_empty_001 = bpy.data.objects.new('Empty.001', None)

# ---- transforms, parenting, visibility, modifiers, constraints
ob_camera.location = (0.0, 0.0, 5.0)
ob_camera.lock_rotations_4d = False
ob_camera.empty_display_type = 'ARROWS'
ob_camera.color = (0.0, 0.0, 0.0, 0.0)
ob_camera.display_type = 'WIRE'
ob_camera.lineart.crease_threshold = 0.0
ob_cylinder.location = (0.0, 0.0, 0.0)
_m = ob_cylinder.modifiers.new('Smooth by Angle', 'NODES')
_m.node_group = ng_smooth_by_angle
_m.show_group_selector = False
ob_lighting.location = (0.0, 0.0, 0.0)
ob_empty.location = (0.01615, 0.09887, 0.0)
ob_empty.rotation_euler = (0.0, -0.0, 3.124)
ob_empty.scale = (0.8492, 0.8492, 0.8492)
ob_empty.empty_display_type = 'IMAGE'
ob_empty.empty_display_size = 5.0
ob_cube_002.location = (0.0, 0.0, 0.0)
ob_cube_002.rotation_euler = (-0.7854, -0.0, 0.0)
_m = ob_cube_002.modifiers.new('Array', 'ARRAY')
_m.count = 4
_m.use_relative_offset = False
_m.use_object_offset = True
_m.offset_object = ob_empty_001
_m = ob_cube_002.modifiers.new('Smooth by Angle', 'NODES')
_m.node_group = ng_smooth_by_angle
_m.show_group_selector = False
ob_empty_001.location = (0.0, 0.0, 0.0)
ob_empty_001.rotation_euler = (0.7854, -0.0, 0.0)

# ---- collection membership
col_collection.objects.link(ob_camera)
col_collection.objects.link(ob_cylinder)
col_collection.objects.link(ob_lighting)
col_collection.objects.link(ob_empty)
col_collection.objects.link(ob_cube_002)
col_collection.objects.link(ob_empty_001)

# ---- scene / render settings (as saved in the file)
scene.camera = ob_camera
scene.frame_start = 1; scene.frame_end = 250; scene.frame_set(1)
scene.render.engine = 'CYCLES'
scene.render.resolution_x = 128
scene.render.resolution_y = 21
scene.render.film_transparent = True
scene.cycles.sampling_pattern = 'TABULATED_SOBOL'
scene.eevee.ray_tracing_options.trace_max_roughness = 0.0
bpy.context.view_layer.update()

# ---- added for rendering (the .blend has no usable light): sun
light_auto_sun = bpy.data.lights.new('AutoSun', 'SUN')
light_auto_sun.energy = 3.0
light_auto_sun.angle = 0.0523599
ob_auto_sun = bpy.data.objects.new('AutoSun', light_auto_sun)
scene.collection.objects.link(ob_auto_sun)
ob_auto_sun.rotation_euler = (0.872665, 0.174533, 0.523599)
bpy.context.view_layer.update()
